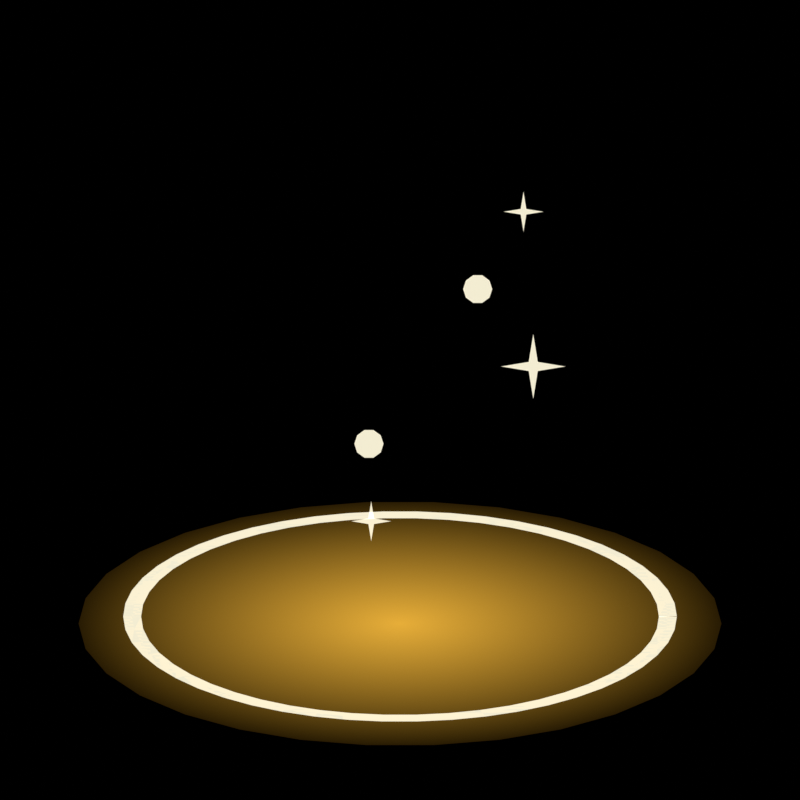 # Source: pickup_glow.blend  (saved by Blender 5.3.31; exported with 4.5.12 LTS)
import bpy
from mathutils import Matrix  # noqa: F401  (used for matrix-valued properties, if any)

bpy.ops.wm.read_factory_settings(use_empty=True)
scene = bpy.context.scene
scene.name = 'SC_FX_pickup_glow'

# ---- collections
col_col_fx_pickup_glow = bpy.data.collections.new('COL_FX_pickup_glow'); scene.collection.children.link(col_col_fx_pickup_glow)

# ---- materials (node trees are filled in below, after node groups)
mat_mat_pickup_glow_glow = bpy.data.materials.new('MAT_pickup_glow_glow')
mat_mat_pickup_glow_glow.surface_render_method = 'BLENDED'
mat_mat_pickup_glow_glow.blend_method = 'BLEND'
mat_mat_pickup_glow_pillar = bpy.data.materials.new('MAT_pickup_glow_pillar')
mat_mat_pickup_glow_pillar.surface_render_method = 'BLENDED'
mat_mat_pickup_glow_pillar.blend_method = 'BLEND'
mat_mat_pickup_glow_core = bpy.data.materials.new('MAT_pickup_glow_core')
mat_mat_pickup_glow_core.surface_render_method = 'BLENDED'
mat_mat_pickup_glow_core.blend_method = 'BLEND'

# ---- material node trees
mat_mat_pickup_glow_glow.use_nodes = True; mat_mat_pickup_glow_glow.node_tree.nodes.clear()
_N = mat_mat_pickup_glow_glow.node_tree.nodes; _L = mat_mat_pickup_glow_glow.node_tree.links
n0 = _N.new('ShaderNodeOutputMaterial'); n0.name = 'Material Output'; n0.location = (0, 0)
n1 = _N.new('ShaderNodeEmission'); n1.name = 'Emission'; n1.location = (0, 0)
n2 = _N.new('ShaderNodeBsdfTransparent'); n2.name = 'Transparent BSDF'; n2.location = (0, 0)
n3 = _N.new('ShaderNodeValue'); n3.name = 'Value'; n3.location = (0, 0)
n3.outputs[0].default_value = 0.8
n4 = _N.new('ShaderNodeTexCoord'); n4.name = 'Texture Coordinate'; n4.location = (0, 0)
n5 = _N.new('ShaderNodeVectorMath'); n5.name = 'Vector Math'; n5.location = (0, 0)
n5.operation = 'LENGTH'
n6 = _N.new('ShaderNodeMath'); n6.name = 'Math'; n6.location = (0, 0)
n6.operation = 'SUBTRACT'
n6.use_clamp = True
n6.inputs[0].default_value = 1.0
n7 = _N.new('ShaderNodeMath'); n7.name = 'Math.001'; n7.location = (0, 0)
n7.operation = 'POWER'
n7.inputs[1].default_value = 1.6
n8 = _N.new('ShaderNodeMath'); n8.name = 'Math.002'; n8.location = (0, 0)
n8.operation = 'MULTIPLY'
n9 = _N.new('ShaderNodeRGB'); n9.name = 'Color'; n9.location = (0, 0)
n9.outputs[0].default_value = (1.0, 0.5271, 0.05127, 1.0)
n10 = _N.new('ShaderNodeMath'); n10.name = 'Math.003'; n10.location = (0, 0)
n10.operation = 'MULTIPLY'
n10.inputs[1].default_value = 1.0
n11 = _N.new('ShaderNodeAddShader'); n11.name = 'Add Shader'; n11.location = (0, 0)
_L.new(n4.outputs[3], n5.inputs[0])
_L.new(n5.outputs[1], n6.inputs[1])
_L.new(n6.outputs[0], n7.inputs[0])
_L.new(n3.outputs[0], n8.inputs[0])
_L.new(n7.outputs[0], n8.inputs[1])
_L.new(n9.outputs[0], n1.inputs[0])
_L.new(n8.outputs[0], n10.inputs[0])
_L.new(n10.outputs[0], n1.inputs[1])
_L.new(n1.outputs[0], n11.inputs[0])
_L.new(n2.outputs[0], n11.inputs[1])
_L.new(n11.outputs[0], n0.inputs[0])
n0.is_active_output = True
mat_mat_pickup_glow_pillar.use_nodes = True; mat_mat_pickup_glow_pillar.node_tree.nodes.clear()
_N = mat_mat_pickup_glow_pillar.node_tree.nodes; _L = mat_mat_pickup_glow_pillar.node_tree.links
n0 = _N.new('ShaderNodeOutputMaterial'); n0.name = 'Material Output'; n0.location = (0, 0)
n1 = _N.new('ShaderNodeEmission'); n1.name = 'Emission'; n1.location = (0, 0)
n2 = _N.new('ShaderNodeBsdfTransparent'); n2.name = 'Transparent BSDF'; n2.location = (0, 0)
n3 = _N.new('ShaderNodeValue'); n3.name = 'Value'; n3.location = (0, 0)
n3.outputs[0].default_value = 0.55
n4 = _N.new('ShaderNodeAttribute'); n4.name = 'Attribute'; n4.location = (0, 0)
n4.attribute_name = 'g'
n5 = _N.new('ShaderNodeMath'); n5.name = 'Math'; n5.location = (0, 0)
n5.operation = 'POWER'
n5.inputs[1].default_value = 1.3
n6 = _N.new('ShaderNodeMath'); n6.name = 'Math.001'; n6.location = (0, 0)
n6.operation = 'MULTIPLY'
n7 = _N.new('ShaderNodeRGB'); n7.name = 'Color'; n7.location = (0, 0)
n7.outputs[0].default_value = (1.0, 0.624, 0.09759, 1.0)
n8 = _N.new('ShaderNodeMath'); n8.name = 'Math.002'; n8.location = (0, 0)
n8.operation = 'MULTIPLY'
n8.inputs[1].default_value = 1.0
n9 = _N.new('ShaderNodeAddShader'); n9.name = 'Add Shader'; n9.location = (0, 0)
_L.new(n4.outputs[2], n5.inputs[0])
_L.new(n3.outputs[0], n6.inputs[0])
_L.new(n5.outputs[0], n6.inputs[1])
_L.new(n7.outputs[0], n1.inputs[0])
_L.new(n6.outputs[0], n8.inputs[0])
_L.new(n8.outputs[0], n1.inputs[1])
_L.new(n1.outputs[0], n9.inputs[0])
_L.new(n2.outputs[0], n9.inputs[1])
_L.new(n9.outputs[0], n0.inputs[0])
n0.is_active_output = True
mat_mat_pickup_glow_core.use_nodes = True; mat_mat_pickup_glow_core.node_tree.nodes.clear()
_N = mat_mat_pickup_glow_core.node_tree.nodes; _L = mat_mat_pickup_glow_core.node_tree.links
n0 = _N.new('ShaderNodeOutputMaterial'); n0.name = 'Material Output'; n0.location = (0, 0)
n1 = _N.new('ShaderNodeEmission'); n1.name = 'Emission'; n1.location = (0, 0)
n2 = _N.new('ShaderNodeBsdfTransparent'); n2.name = 'Transparent BSDF'; n2.location = (0, 0)
n3 = _N.new('ShaderNodeValue'); n3.name = 'Value'; n3.location = (0, 0)
n3.outputs[0].default_value = 0.9
n4 = _N.new('ShaderNodeRGB'); n4.name = 'Color'; n4.location = (0, 0)
n4.outputs[0].default_value = (1.0, 0.9387, 0.7157, 1.0)
n5 = _N.new('ShaderNodeMath'); n5.name = 'Math'; n5.location = (0, 0)
n5.operation = 'MULTIPLY'
n5.inputs[1].default_value = 1.0
n6 = _N.new('ShaderNodeAddShader'); n6.name = 'Add Shader'; n6.location = (0, 0)
_L.new(n4.outputs[0], n1.inputs[0])
_L.new(n3.outputs[0], n5.inputs[0])
_L.new(n5.outputs[0], n1.inputs[1])
_L.new(n1.outputs[0], n6.inputs[0])
_L.new(n2.outputs[0], n6.inputs[1])
_L.new(n6.outputs[0], n0.inputs[0])
n0.is_active_output = True

# ---- world
world_w = bpy.data.worlds.new('W'); scene.world = world_w
world_w.use_nodes = True; world_w.node_tree.nodes.clear()
_N = world_w.node_tree.nodes; _L = world_w.node_tree.links
n0 = _N.new('ShaderNodeBackground'); n0.name = 'Background'; n0.location = (-200, 100)
n0.inputs[0].default_value = (0.0, 0.0, 0.0, 1.0)
n0.inputs[1].default_value = 0.0
n1 = _N.new('ShaderNodeOutputWorld'); n1.name = 'World Output'; n1.location = (200, 100)
_L.new(n0.outputs[0], n1.inputs[0])
n1.is_active_output = True

# ---- cameras
cam_cam_pickup_glow = bpy.data.cameras.new('CAM_pickup_glow')
cam_cam_pickup_glow.type = 'ORTHO'
cam_cam_pickup_glow.clip_end = 200.0
cam_cam_pickup_glow.ortho_scale = 2.24

# ---- meshes
me_sm_pickup_glow_base = bpy.data.meshes.new('SM_pickup_glow_base')
me_sm_pickup_glow_base.from_pydata([(0.0, 0.0, 0.0), (0.9, 0.0, 0.0), (0.8803, 0.1871, 0.0), (0.8222, 0.3661, 0.0), (0.7281, 0.529, 0.0), (0.6022, 0.6688, 0.0), (0.45, 0.7794, 0.0), (0.2781, 0.856, 0.0), (0.09408, 0.8951, 0.0), (-0.09408, 0.8951, 0.0), (-0.2781, 0.856, 0.0), (-0.45, 0.7794, 0.0), (-0.6022, 0.6688, 0.0), (-0.7281, 0.529, 0.0), (-0.8222, 0.3661, 0.0), (-0.8803, 0.1871, 0.0), (-0.9, 5.099e-16, 0.0), (-0.8803, -0.1871, 0.0), (-0.8222, -0.3661, 0.0), (-0.7281, -0.529, 0.0), (-0.6022, -0.6688, 0.0), (-0.45, -0.7794, 0.0), (-0.2781, -0.856, 0.0), (-0.09408, -0.8951, 0.0), (0.09408, -0.8951, 0.0), (0.2781, -0.856, 0.0), (0.45, -0.7794, 0.0), (0.6022, -0.6688, 0.0), (0.7281, -0.529, 0.0), (0.8222, -0.3661, 0.0), (0.8803, -0.1871, 0.0)], [], [(0, 1, 2), (0, 2, 3), (0, 3, 4), (0, 4, 5), (0, 5, 6), (0, 6, 7), (0, 7, 8), (0, 8, 9), (0, 9, 10), (0, 10, 11), (0, 11, 12), (0, 12, 13), (0, 13, 14), (0, 14, 15), (0, 15, 16), (0, 16, 17), (0, 17, 18), (0, 18, 19), (0, 19, 20), (0, 20, 21), (0, 21, 22), (0, 22, 23), (0, 23, 24), (0, 24, 25), (0, 25, 26), (0, 26, 27), (0, 27, 28), (0, 28, 29), (0, 29, 30), (0, 30, 1)])
me_sm_pickup_glow_base.materials.append(mat_mat_pickup_glow_glow)
me_sm_pickup_glow_base.update()
me_sm_pickup_glow_pillar = bpy.data.meshes.new('SM_pickup_glow_pillar')
me_sm_pickup_glow_pillar.from_pydata([(-0.4, -0.6, 0.0), (0.0, -0.6, 0.0), (0.4, -0.6, 0.0), (-0.3825, -0.4125, 0.0), (0.0, -0.4125, 0.0), (0.3825, -0.4125, 0.0), (-0.365, -0.225, 0.0), (0.0, -0.225, 0.0), (0.365, -0.225, 0.0), (-0.3475, -0.0375, 0.0), (0.0, -0.0375, 0.0), (0.3475, -0.0375, 0.0), (-0.33, 0.15, 0.0), (0.0, 0.15, 0.0), (0.33, 0.15, 0.0), (-0.3125, 0.3375, 0.0), (0.0, 0.3375, 0.0), (0.3125, 0.3375, 0.0), (-0.295, 0.525, 0.0), (0.0, 0.525, 0.0), (0.295, 0.525, 0.0), (-0.2775, 0.7125, 0.0), (0.0, 0.7125, 0.0), (0.2775, 0.7125, 0.0), (-0.26, 0.9, 0.0), (0.0, 0.9, 0.0), (0.26, 0.9, 0.0)], [], [(0, 1, 4, 3), (1, 2, 5, 4), (3, 4, 7, 6), (4, 5, 8, 7), (6, 7, 10, 9), (7, 8, 11, 10), (9, 10, 13, 12), (10, 11, 14, 13), (12, 13, 16, 15), (13, 14, 17, 16), (15, 16, 19, 18), (16, 17, 20, 19), (18, 19, 22, 21), (19, 20, 23, 22), (21, 22, 25, 24), (22, 23, 26, 25)])
me_sm_pickup_glow_pillar.materials.append(mat_mat_pickup_glow_pillar)
me_sm_pickup_glow_pillar.update()
me_sm_pickup_glow_pillar2 = bpy.data.meshes.new('SM_pickup_glow_pillar2')
me_sm_pickup_glow_pillar2.from_pydata([(-0.15, -0.6, 0.0), (0.0, -0.6, 0.0), (0.15, -0.6, 0.0), (-0.1434, -0.4125, 0.0), (0.0, -0.4125, 0.0), (0.1434, -0.4125, 0.0), (-0.1369, -0.225, 0.0), (0.0, -0.225, 0.0), (0.1369, -0.225, 0.0), (-0.1303, -0.0375, 0.0), (0.0, -0.0375, 0.0), (0.1303, -0.0375, 0.0), (-0.1238, 0.15, 0.0), (0.0, 0.15, 0.0), (0.1238, 0.15, 0.0), (-0.1172, 0.3375, 0.0), (0.0, 0.3375, 0.0), (0.1172, 0.3375, 0.0), (-0.1106, 0.525, 0.0), (0.0, 0.525, 0.0), (0.1106, 0.525, 0.0), (-0.1041, 0.7125, 0.0), (0.0, 0.7125, 0.0), (0.1041, 0.7125, 0.0), (-0.0975, 0.9, 0.0), (0.0, 0.9, 0.0), (0.0975, 0.9, 0.0)], [], [(0, 1, 4, 3), (1, 2, 5, 4), (3, 4, 7, 6), (4, 5, 8, 7), (6, 7, 10, 9), (7, 8, 11, 10), (9, 10, 13, 12), (10, 11, 14, 13), (12, 13, 16, 15), (13, 14, 17, 16), (15, 16, 19, 18), (16, 17, 20, 19), (18, 19, 22, 21), (19, 20, 23, 22), (21, 22, 25, 24), (22, 23, 26, 25)])
me_sm_pickup_glow_pillar2.materials.append(mat_mat_pickup_glow_pillar)
me_sm_pickup_glow_pillar2.update()
me_sm_pickup_glow_ring = bpy.data.meshes.new('SM_pickup_glow_ring')
me_sm_pickup_glow_ring.from_pydata([(0.725, -0.00157, 0.0), (0.75, 0.0, 0.0), (0.775, 0.00157, 0.0), (0.7193, 0.09087, 0.0), (0.7441, 0.094, 0.0), (0.7689, 0.09713, 0.0), (0.7022, 0.1803, 0.0), (0.7264, 0.1865, 0.0), (0.7507, 0.1927, 0.0), (0.6741, 0.2669, 0.0), (0.6973, 0.2761, 0.0), (0.7206, 0.2853, 0.0), (0.6353, 0.3493, 0.0), (0.6572, 0.3613, 0.0), (0.6791, 0.3734, 0.0), (0.5865, 0.4261, 0.0), (0.6068, 0.4408, 0.0), (0.627, 0.4555, 0.0), (0.5285, 0.4963, 0.0), (0.5467, 0.5134, 0.0), (0.565, 0.5305, 0.0), (0.4621, 0.5586, 0.0), (0.4781, 0.5779, 0.0), (0.494, 0.5971, 0.0), (0.3885, 0.6121, 0.0), (0.4019, 0.6332, 0.0), (0.4153, 0.6544, 0.0), (0.3087, 0.656, 0.0), (0.3193, 0.6786, 0.0), (0.33, 0.7012, 0.0), (0.224, 0.6895, 0.0), (0.2318, 0.7133, 0.0), (0.2395, 0.7371, 0.0), (0.1359, 0.7122, 0.0), (0.1405, 0.7367, 0.0), (0.1452, 0.7613, 0.0), (0.04552, 0.7236, 0.0), (0.04709, 0.7485, 0.0), (0.04866, 0.7735, 0.0), (-0.04552, 0.7236, 0.0), (-0.04709, 0.7485, 0.0), (-0.04866, 0.7735, 0.0), (-0.1359, 0.7122, 0.0), (-0.1405, 0.7367, 0.0), (-0.1452, 0.7613, 0.0), (-0.224, 0.6895, 0.0), (-0.2318, 0.7133, 0.0), (-0.2395, 0.7371, 0.0), (-0.3087, 0.656, 0.0), (-0.3193, 0.6786, 0.0), (-0.33, 0.7012, 0.0), (-0.3885, 0.6121, 0.0), (-0.4019, 0.6332, 0.0), (-0.4153, 0.6544, 0.0), (-0.4621, 0.5586, 0.0), (-0.4781, 0.5779, 0.0), (-0.494, 0.5971, 0.0), (-0.5285, 0.4963, 0.0), (-0.5467, 0.5134, 0.0), (-0.565, 0.5305, 0.0), (-0.5865, 0.4261, 0.0), (-0.6068, 0.4408, 0.0), (-0.627, 0.4555, 0.0), (-0.6353, 0.3493, 0.0), (-0.6572, 0.3613, 0.0), (-0.6791, 0.3734, 0.0), (-0.6741, 0.2669, 0.0), (-0.6973, 0.2761, 0.0), (-0.7206, 0.2853, 0.0), (-0.7022, 0.1803, 0.0), (-0.7264, 0.1865, 0.0), (-0.7507, 0.1927, 0.0), (-0.7193, 0.09087, 0.0), (-0.7441, 0.094, 0.0), (-0.7689, 0.09713, 0.0), (-0.725, 9.185e-17, 0.0), (-0.75, 9.185e-17, 0.0), (-0.775, 9.185e-17, 0.0), (-0.7193, -0.09087, 0.0), (-0.7441, -0.094, 0.0), (-0.7689, -0.09713, 0.0), (-0.7022, -0.1803, 0.0), (-0.7264, -0.1865, 0.0), (-0.7507, -0.1927, 0.0), (-0.6741, -0.2669, 0.0), (-0.6973, -0.2761, 0.0), (-0.7206, -0.2853, 0.0), (-0.6353, -0.3493, 0.0), (-0.6572, -0.3613, 0.0), (-0.6791, -0.3734, 0.0), (-0.5865, -0.4261, 0.0), (-0.6068, -0.4408, 0.0), (-0.627, -0.4555, 0.0), (-0.5285, -0.4963, 0.0), (-0.5467, -0.5134, 0.0), (-0.565, -0.5305, 0.0), (-0.4621, -0.5586, 0.0), (-0.4781, -0.5779, 0.0), (-0.494, -0.5971, 0.0), (-0.3885, -0.6121, 0.0), (-0.4019, -0.6332, 0.0), (-0.4153, -0.6544, 0.0), (-0.3087, -0.656, 0.0), (-0.3193, -0.6786, 0.0), (-0.33, -0.7012, 0.0), (-0.224, -0.6895, 0.0), (-0.2318, -0.7133, 0.0), (-0.2395, -0.7371, 0.0), (-0.1359, -0.7122, 0.0), (-0.1405, -0.7367, 0.0), (-0.1452, -0.7613, 0.0), (-0.04552, -0.7236, 0.0), (-0.04709, -0.7485, 0.0), (-0.04866, -0.7735, 0.0), (0.04552, -0.7236, 0.0), (0.04709, -0.7485, 0.0), (0.04866, -0.7735, 0.0), (0.1359, -0.7122, 0.0), (0.1405, -0.7367, 0.0), (0.1452, -0.7613, 0.0), (0.224, -0.6895, 0.0), (0.2318, -0.7133, 0.0), (0.2395, -0.7371, 0.0), (0.3087, -0.656, 0.0), (0.3193, -0.6786, 0.0), (0.33, -0.7012, 0.0), (0.3885, -0.6121, 0.0), (0.4019, -0.6332, 0.0), (0.4153, -0.6544, 0.0), (0.4621, -0.5586, 0.0), (0.4781, -0.5779, 0.0), (0.494, -0.5971, 0.0), (0.5285, -0.4963, 0.0), (0.5467, -0.5134, 0.0), (0.565, -0.5305, 0.0), (0.5865, -0.4261, 0.0), (0.6068, -0.4408, 0.0), (0.627, -0.4555, 0.0), (0.6353, -0.3493, 0.0), (0.6572, -0.3613, 0.0), (0.6791, -0.3734, 0.0), (0.6741, -0.2669, 0.0), (0.6973, -0.2761, 0.0), (0.7206, -0.2853, 0.0), (0.7022, -0.1803, 0.0), (0.7264, -0.1865, 0.0), (0.7507, -0.1927, 0.0), (0.7193, -0.09087, 0.0), (0.7441, -0.094, 0.0), (0.7689, -0.09713, 0.0), (0.725, 0.00157, 0.0), (0.75, 0.0, 0.0), (0.775, -0.00157, 0.0)], [], [(0, 1, 4, 3), (1, 2, 5, 4), (3, 4, 7, 6), (4, 5, 8, 7), (6, 7, 10, 9), (7, 8, 11, 10), (9, 10, 13, 12), (10, 11, 14, 13), (12, 13, 16, 15), (13, 14, 17, 16), (15, 16, 19, 18), (16, 17, 20, 19), (18, 19, 22, 21), (19, 20, 23, 22), (21, 22, 25, 24), (22, 23, 26, 25), (24, 25, 28, 27), (25, 26, 29, 28), (27, 28, 31, 30), (28, 29, 32, 31), (30, 31, 34, 33), (31, 32, 35, 34), (33, 34, 37, 36), (34, 35, 38, 37), (36, 37, 40, 39), (37, 38, 41, 40), (39, 40, 43, 42), (40, 41, 44, 43), (42, 43, 46, 45), (43, 44, 47, 46), (45, 46, 49, 48), (46, 47, 50, 49), (48, 49, 52, 51), (49, 50, 53, 52), (51, 52, 55, 54), (52, 53, 56, 55), (54, 55, 58, 57), (55, 56, 59, 58), (57, 58, 61, 60), (58, 59, 62, 61), (60, 61, 64, 63), (61, 62, 65, 64), (63, 64, 67, 66), (64, 65, 68, 67), (66, 67, 70, 69), (67, 68, 71, 70), (69, 70, 73, 72), (70, 71, 74, 73), (72, 73, 76, 75), (73, 74, 77, 76), (75, 76, 79, 78), (76, 77, 80, 79), (78, 79, 82, 81), (79, 80, 83, 82), (81, 82, 85, 84), (82, 83, 86, 85), (84, 85, 88, 87), (85, 86, 89, 88), (87, 88, 91, 90), (88, 89, 92, 91), (90, 91, 94, 93), (91, 92, 95, 94), (93, 94, 97, 96), (94, 95, 98, 97), (96, 97, 100, 99), (97, 98, 101, 100), (99, 100, 103, 102), (100, 101, 104, 103), (102, 103, 106, 105), (103, 104, 107, 106), (105, 106, 109, 108), (106, 107, 110, 109), (108, 109, 112, 111), (109, 110, 113, 112), (111, 112, 115, 114), (112, 113, 116, 115), (114, 115, 118, 117), (115, 116, 119, 118), (117, 118, 121, 120), (118, 119, 122, 121), (120, 121, 124, 123), (121, 122, 125, 124), (123, 124, 127, 126), (124, 125, 128, 127), (126, 127, 130, 129), (127, 128, 131, 130), (129, 130, 133, 132), (130, 131, 134, 133), (132, 133, 136, 135), (133, 134, 137, 136), (135, 136, 139, 138), (136, 137, 140, 139), (138, 139, 142, 141), (139, 140, 143, 142), (141, 142, 145, 144), (142, 143, 146, 145), (144, 145, 148, 147), (145, 146, 149, 148), (147, 148, 151, 150), (148, 149, 152, 151)])
me_sm_pickup_glow_ring.materials.append(mat_mat_pickup_glow_core)
me_sm_pickup_glow_ring.update()
me_sm_pickup_glow_m0 = bpy.data.meshes.new('SM_pickup_glow_m0')
me_sm_pickup_glow_m0.from_pydata([(0.0, 0.0, 0.0), (0.045, 0.0, 0.0), (0.03641, 0.02645, 0.0), (0.01391, 0.0428, 0.0), (-0.01391, 0.0428, 0.0), (-0.03641, 0.02645, 0.0), (-0.045, 5.511e-18, 0.0), (-0.03641, -0.02645, 0.0), (-0.01391, -0.0428, 0.0), (0.01391, -0.0428, 0.0), (0.03641, -0.02645, 0.0)], [], [(0, 1, 2), (0, 2, 3), (0, 3, 4), (0, 4, 5), (0, 5, 6), (0, 6, 7), (0, 7, 8), (0, 8, 9), (0, 9, 10), (0, 10, 1)])
me_sm_pickup_glow_m0.materials.append(mat_mat_pickup_glow_core)
me_sm_pickup_glow_m0.update()
me_sm_pickup_glow_m1 = bpy.data.meshes.new('SM_pickup_glow_m1')
me_sm_pickup_glow_m1.from_pydata([(0.0, 0.0, 0.0), (5.511e-18, 0.09, 0.0), (-0.01273, 0.01273, 0.0), (-0.09, 1.102e-17, 0.0), (-0.01273, -0.01273, 0.0), (-1.653e-17, -0.09, 0.0), (0.01273, -0.01273, 0.0), (0.09, -2.204e-17, 0.0), (0.01273, 0.01273, 0.0)], [], [(0, 1, 2), (0, 2, 3), (0, 3, 4), (0, 4, 5), (0, 5, 6), (0, 6, 7), (0, 7, 8), (0, 8, 1)])
me_sm_pickup_glow_m1.materials.append(mat_mat_pickup_glow_core)
me_sm_pickup_glow_m1.update()
me_sm_pickup_glow_m2 = bpy.data.meshes.new('SM_pickup_glow_m2')
me_sm_pickup_glow_m2.from_pydata([(0.0, 0.0, 0.0), (0.045, 0.0, 0.0), (0.03641, 0.02645, 0.0), (0.01391, 0.0428, 0.0), (-0.01391, 0.0428, 0.0), (-0.03641, 0.02645, 0.0), (-0.045, 5.511e-18, 0.0), (-0.03641, -0.02645, 0.0), (-0.01391, -0.0428, 0.0), (0.01391, -0.0428, 0.0), (0.03641, -0.02645, 0.0)], [], [(0, 1, 2), (0, 2, 3), (0, 3, 4), (0, 4, 5), (0, 5, 6), (0, 6, 7), (0, 7, 8), (0, 8, 9), (0, 9, 10), (0, 10, 1)])
me_sm_pickup_glow_m2.materials.append(mat_mat_pickup_glow_core)
me_sm_pickup_glow_m2.update()
me_sm_pickup_glow_m3 = bpy.data.meshes.new('SM_pickup_glow_m3')
me_sm_pickup_glow_m3.from_pydata([(0.0, 0.0, 0.0), (5.511e-18, 0.09, 0.0), (-0.01273, 0.01273, 0.0), (-0.09, 1.102e-17, 0.0), (-0.01273, -0.01273, 0.0), (-1.653e-17, -0.09, 0.0), (0.01273, -0.01273, 0.0), (0.09, -2.204e-17, 0.0), (0.01273, 0.01273, 0.0)], [], [(0, 1, 2), (0, 2, 3), (0, 3, 4), (0, 4, 5), (0, 5, 6), (0, 6, 7), (0, 7, 8), (0, 8, 1)])
me_sm_pickup_glow_m3.materials.append(mat_mat_pickup_glow_core)
me_sm_pickup_glow_m3.update()
me_sm_pickup_glow_m4 = bpy.data.meshes.new('SM_pickup_glow_m4')
me_sm_pickup_glow_m4.from_pydata([(0.0, 0.0, 0.0), (0.045, 0.0, 0.0), (0.03641, 0.02645, 0.0), (0.01391, 0.0428, 0.0), (-0.01391, 0.0428, 0.0), (-0.03641, 0.02645, 0.0), (-0.045, 5.511e-18, 0.0), (-0.03641, -0.02645, 0.0), (-0.01391, -0.0428, 0.0), (0.01391, -0.0428, 0.0), (0.03641, -0.02645, 0.0)], [], [(0, 1, 2), (0, 2, 3), (0, 3, 4), (0, 4, 5), (0, 5, 6), (0, 6, 7), (0, 7, 8), (0, 8, 9), (0, 9, 10), (0, 10, 1)])
me_sm_pickup_glow_m4.materials.append(mat_mat_pickup_glow_core)
me_sm_pickup_glow_m4.update()
me_sm_pickup_glow_m5 = bpy.data.meshes.new('SM_pickup_glow_m5')
me_sm_pickup_glow_m5.from_pydata([(0.0, 0.0, 0.0), (5.511e-18, 0.09, 0.0), (-0.01273, 0.01273, 0.0), (-0.09, 1.102e-17, 0.0), (-0.01273, -0.01273, 0.0), (-1.653e-17, -0.09, 0.0), (0.01273, -0.01273, 0.0), (0.09, -2.204e-17, 0.0), (0.01273, 0.01273, 0.0)], [], [(0, 1, 2), (0, 2, 3), (0, 3, 4), (0, 4, 5), (0, 5, 6), (0, 6, 7), (0, 7, 8), (0, 8, 1)])
me_sm_pickup_glow_m5.materials.append(mat_mat_pickup_glow_core)
me_sm_pickup_glow_m5.update()

# ---- objects
ob_cam_pickup_glow = bpy.data.objects.new('CAM_pickup_glow', cam_cam_pickup_glow)
ob_sm_pickup_glow_base = bpy.data.objects.new('SM_pickup_glow_base', me_sm_pickup_glow_base)
ob_sm_pickup_glow_pillar = bpy.data.objects.new('SM_pickup_glow_pillar', me_sm_pickup_glow_pillar)
ob_sm_pickup_glow_pillar2 = bpy.data.objects.new('SM_pickup_glow_pillar2', me_sm_pickup_glow_pillar2)
ob_sm_pickup_glow_ring = bpy.data.objects.new('SM_pickup_glow_ring', me_sm_pickup_glow_ring)
ob_sm_pickup_glow_m0 = bpy.data.objects.new('SM_pickup_glow_m0', me_sm_pickup_glow_m0)
ob_sm_pickup_glow_m1 = bpy.data.objects.new('SM_pickup_glow_m1', me_sm_pickup_glow_m1)
ob_sm_pickup_glow_m2 = bpy.data.objects.new('SM_pickup_glow_m2', me_sm_pickup_glow_m2)
ob_sm_pickup_glow_m3 = bpy.data.objects.new('SM_pickup_glow_m3', me_sm_pickup_glow_m3)
ob_sm_pickup_glow_m4 = bpy.data.objects.new('SM_pickup_glow_m4', me_sm_pickup_glow_m4)
ob_sm_pickup_glow_m5 = bpy.data.objects.new('SM_pickup_glow_m5', me_sm_pickup_glow_m5)

# ---- transforms, parenting, visibility, modifiers, constraints
ob_cam_pickup_glow.location = (0.0, -30.0, 0.0)
ob_cam_pickup_glow.rotation_euler = (1.571, 0.0, 0.0)
ob_sm_pickup_glow_base.location = (0.0, 0.0, -0.62)
ob_sm_pickup_glow_base.rotation_mode = 'ZXY'
ob_sm_pickup_glow_base.rotation_euler = (1.571, 0.0, 0.0)
ob_sm_pickup_glow_base.scale = (1.0, 0.38, 1.0)
ob_sm_pickup_glow_pillar.location = (0.0, 0.0, 0.0)
ob_sm_pickup_glow_pillar.rotation_mode = 'ZXY'
ob_sm_pickup_glow_pillar.rotation_euler = (1.571, 0.0, 0.0)
ob_sm_pickup_glow_pillar2.location = (0.0, 0.0, 0.0)
ob_sm_pickup_glow_pillar2.rotation_mode = 'ZXY'
ob_sm_pickup_glow_pillar2.rotation_euler = (1.571, 0.0, 0.0)
ob_sm_pickup_glow_ring.location = (0.0, 0.0, -0.6)
ob_sm_pickup_glow_ring.rotation_mode = 'ZXY'
ob_sm_pickup_glow_ring.rotation_euler = (1.571, 0.0, 0.0)
ob_sm_pickup_glow_ring.scale = (1.0, 0.38, 1.0)
ob_sm_pickup_glow_m0.location = (-0.08398, 0.0, -0.55)
ob_sm_pickup_glow_m0.rotation_mode = 'ZXY'
ob_sm_pickup_glow_m0.rotation_euler = (1.571, 0.0, 0.0)
ob_sm_pickup_glow_m0.scale = (0.001, 0.001, 1.0)
ob_sm_pickup_glow_m1.location = (-0.08066, 0.0, -0.3333)
ob_sm_pickup_glow_m1.rotation_mode = 'ZXY'
ob_sm_pickup_glow_m1.rotation_euler = (1.571, 0.0, 0.0)
ob_sm_pickup_glow_m1.scale = (0.6166, 0.6166, 1.0)
ob_sm_pickup_glow_m2.location = (-0.08699, 0.0, -0.1167)
ob_sm_pickup_glow_m2.rotation_mode = 'ZXY'
ob_sm_pickup_glow_m2.rotation_euler = (1.571, 0.0, 0.0)
ob_sm_pickup_glow_m2.scale = (0.9052, 0.9052, 1.0)
ob_sm_pickup_glow_m3.location = (0.3731, 0.0, 0.1)
ob_sm_pickup_glow_m3.rotation_mode = 'ZXY'
ob_sm_pickup_glow_m3.rotation_euler = (1.571, 0.0, 0.0)
ob_sm_pickup_glow_m3.scale = (1.001, 1.001, 1.0)
ob_sm_pickup_glow_m4.location = (0.2175, 0.0, 0.3167)
ob_sm_pickup_glow_m4.rotation_mode = 'ZXY'
ob_sm_pickup_glow_m4.rotation_euler = (1.571, 0.0, 0.0)
ob_sm_pickup_glow_m4.scale = (0.9052, 0.9052, 1.0)
ob_sm_pickup_glow_m5.location = (0.3458, 0.0, 0.5333)
ob_sm_pickup_glow_m5.rotation_mode = 'ZXY'
ob_sm_pickup_glow_m5.rotation_euler = (1.571, 0.0, 0.0)
ob_sm_pickup_glow_m5.scale = (0.6166, 0.6166, 1.0)

# ---- collection membership
scene.collection.objects.link(ob_cam_pickup_glow)
col_col_fx_pickup_glow.objects.link(ob_sm_pickup_glow_base)
col_col_fx_pickup_glow.objects.link(ob_sm_pickup_glow_pillar)
col_col_fx_pickup_glow.objects.link(ob_sm_pickup_glow_pillar2)
col_col_fx_pickup_glow.objects.link(ob_sm_pickup_glow_ring)
col_col_fx_pickup_glow.objects.link(ob_sm_pickup_glow_m0)
col_col_fx_pickup_glow.objects.link(ob_sm_pickup_glow_m1)
col_col_fx_pickup_glow.objects.link(ob_sm_pickup_glow_m2)
col_col_fx_pickup_glow.objects.link(ob_sm_pickup_glow_m3)
col_col_fx_pickup_glow.objects.link(ob_sm_pickup_glow_m4)
col_col_fx_pickup_glow.objects.link(ob_sm_pickup_glow_m5)

# ---- scene / render settings (as saved in the file)
scene.camera = ob_cam_pickup_glow
scene.frame_start = 1; scene.frame_end = 6; scene.frame_set(1)
scene.render.engine = 'BLENDER_EEVEE_NEXT'
scene.render.resolution_x = 384
scene.render.resolution_y = 384
scene.render.fps = 8
scene.render.bake_bias = 0.0
scene.render.bake_samples = 0
scene.render.compositor_device = 'GPU'
scene.eevee.taa_render_samples = 6
scene.eevee.use_volume_custom_range = False
scene.eevee.fast_gi_thickness_near = 0.1
scene.eevee.fast_gi_thickness_far = 0.0
scene.eevee.ray_tracing_options.screen_trace_thickness = 0.1
scene.view_settings.view_transform = 'Standard'
bpy.context.view_layer.update()
